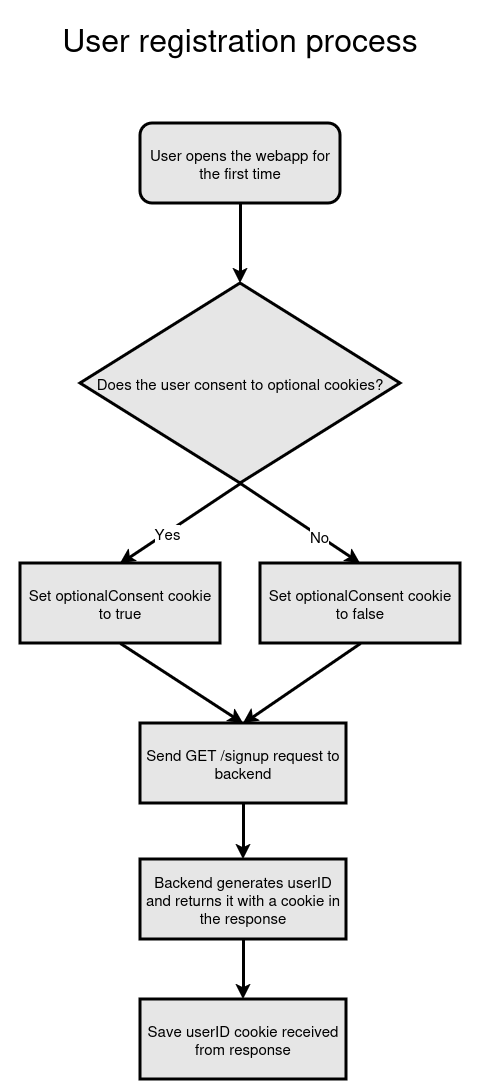

The diagram above was exported from draw.io. Its source (the exported page's mxGraphModel, read from the mxfile embedded in the PNG):
<mxGraphModel dx="1468" dy="892" grid="1" gridSize="10" guides="1" tooltips="1" connect="1" arrows="1" fold="1" page="1" pageScale="1" pageWidth="827" pageHeight="1169" math="0" shadow="0">
  <root>
    <mxCell id="0" />
    <mxCell id="1" parent="0" />
    <mxCell id="zoKNT5jTFOSPRhCnj2ld-5" value="" style="endArrow=classic;html=1;rounded=0;strokeWidth=3;exitX=0.5;exitY=1;exitDx=0;exitDy=0;entryX=0.5;entryY=0;entryDx=0;entryDy=0;" edge="1" parent="1" source="zoKNT5jTFOSPRhCnj2ld-21" target="zoKNT5jTFOSPRhCnj2ld-22">
      <mxGeometry width="50" height="50" relative="1" as="geometry">
        <mxPoint x="408" y="248.9999999999999" as="sourcePoint" />
        <mxPoint x="408" y="329" as="targetPoint" />
      </mxGeometry>
    </mxCell>
    <mxCell id="zoKNT5jTFOSPRhCnj2ld-10" value="" style="endArrow=classic;html=1;rounded=0;strokeWidth=3;exitX=0.5;exitY=1;exitDx=0;exitDy=0;entryX=0.5;entryY=0;entryDx=0;entryDy=0;" edge="1" parent="1" source="zoKNT5jTFOSPRhCnj2ld-22" target="zoKNT5jTFOSPRhCnj2ld-12">
      <mxGeometry width="50" height="50" relative="1" as="geometry">
        <mxPoint x="408" y="659" as="sourcePoint" />
        <mxPoint x="338" y="739" as="targetPoint" />
      </mxGeometry>
    </mxCell>
    <mxCell id="zoKNT5jTFOSPRhCnj2ld-13" value="&lt;font style=&quot;font-size: 15px;&quot;&gt;Yes&lt;/font&gt;" style="edgeLabel;html=1;align=center;verticalAlign=middle;resizable=0;points=[];" vertex="1" connectable="0" parent="zoKNT5jTFOSPRhCnj2ld-10">
      <mxGeometry x="0.2308" relative="1" as="geometry">
        <mxPoint as="offset" />
      </mxGeometry>
    </mxCell>
    <mxCell id="zoKNT5jTFOSPRhCnj2ld-11" value="" style="endArrow=classic;html=1;rounded=0;strokeWidth=3;exitX=0.5;exitY=1;exitDx=0;exitDy=0;entryX=0.5;entryY=0;entryDx=0;entryDy=0;" edge="1" parent="1" source="zoKNT5jTFOSPRhCnj2ld-22" target="zoKNT5jTFOSPRhCnj2ld-15">
      <mxGeometry width="50" height="50" relative="1" as="geometry">
        <mxPoint x="408" y="659" as="sourcePoint" />
        <mxPoint x="478" y="739" as="targetPoint" />
      </mxGeometry>
    </mxCell>
    <mxCell id="zoKNT5jTFOSPRhCnj2ld-14" value="&lt;font style=&quot;font-size: 15px;&quot;&gt;No&lt;/font&gt;" style="edgeLabel;html=1;align=center;verticalAlign=middle;resizable=0;points=[];" vertex="1" connectable="0" parent="zoKNT5jTFOSPRhCnj2ld-11">
      <mxGeometry x="0.2938" relative="1" as="geometry">
        <mxPoint as="offset" />
      </mxGeometry>
    </mxCell>
    <mxCell id="zoKNT5jTFOSPRhCnj2ld-12" value="Set optionalConsent cookie to true" style="rounded=0;whiteSpace=wrap;html=1;strokeWidth=3;fillColor=#E6E6E6;fontSize=15;" vertex="1" parent="1">
      <mxGeometry x="188" y="609" width="200" height="80" as="geometry" />
    </mxCell>
    <mxCell id="zoKNT5jTFOSPRhCnj2ld-15" value="Set optionalConsent cookie to false" style="rounded=0;whiteSpace=wrap;html=1;strokeWidth=3;fillColor=#E6E6E6;fontSize=15;" vertex="1" parent="1">
      <mxGeometry x="428" y="609" width="200" height="80" as="geometry" />
    </mxCell>
    <mxCell id="zoKNT5jTFOSPRhCnj2ld-16" value="Send GET /signup request to backend" style="rounded=0;whiteSpace=wrap;html=1;strokeWidth=3;fillColor=#E6E6E6;fontSize=15;" vertex="1" parent="1">
      <mxGeometry x="308" y="769" width="206" height="80" as="geometry" />
    </mxCell>
    <mxCell id="zoKNT5jTFOSPRhCnj2ld-17" value="Save userID cookie received from response" style="rounded=0;whiteSpace=wrap;html=1;strokeWidth=3;fillColor=#E6E6E6;fontSize=15;" vertex="1" parent="1">
      <mxGeometry x="308" y="1045" width="206" height="80" as="geometry" />
    </mxCell>
    <mxCell id="zoKNT5jTFOSPRhCnj2ld-19" value="" style="endArrow=classic;html=1;rounded=0;strokeWidth=3;exitX=0.5;exitY=1;exitDx=0;exitDy=0;entryX=0.5;entryY=0;entryDx=0;entryDy=0;" edge="1" parent="1" source="zoKNT5jTFOSPRhCnj2ld-12" target="zoKNT5jTFOSPRhCnj2ld-16">
      <mxGeometry width="50" height="50" relative="1" as="geometry">
        <mxPoint x="328" y="689" as="sourcePoint" />
        <mxPoint x="328" y="769" as="targetPoint" />
      </mxGeometry>
    </mxCell>
    <mxCell id="zoKNT5jTFOSPRhCnj2ld-20" value="" style="endArrow=classic;html=1;rounded=0;strokeWidth=3;exitX=0.5;exitY=1;exitDx=0;exitDy=0;entryX=0.5;entryY=0;entryDx=0;entryDy=0;" edge="1" parent="1" source="zoKNT5jTFOSPRhCnj2ld-15" target="zoKNT5jTFOSPRhCnj2ld-16">
      <mxGeometry width="50" height="50" relative="1" as="geometry">
        <mxPoint x="298" y="699" as="sourcePoint" />
        <mxPoint x="418" y="779" as="targetPoint" />
      </mxGeometry>
    </mxCell>
    <mxCell id="zoKNT5jTFOSPRhCnj2ld-21" value="&lt;div style=&quot;font-size: 15px;&quot;&gt;&lt;font style=&quot;font-size: 15px;&quot;&gt;User opens the webapp for&lt;/font&gt;&lt;/div&gt;&lt;div style=&quot;font-size: 15px;&quot;&gt;&lt;font style=&quot;font-size: 15px;&quot;&gt;the first time&lt;/font&gt;&lt;/div&gt;" style="rounded=1;whiteSpace=wrap;html=1;strokeWidth=3;fillColor=#E6E6E6;" vertex="1" parent="1">
      <mxGeometry x="308" y="169" width="200" height="80" as="geometry" />
    </mxCell>
    <mxCell id="zoKNT5jTFOSPRhCnj2ld-22" value="&lt;div&gt;&lt;font style=&quot;font-size: 15px;&quot;&gt;Does the user consent to optional cookies?&lt;/font&gt;&lt;/div&gt;" style="rhombus;whiteSpace=wrap;html=1;strokeWidth=3;fillColor=#E6E6E6;" vertex="1" parent="1">
      <mxGeometry x="248" y="329" width="320" height="200" as="geometry" />
    </mxCell>
    <mxCell id="zoKNT5jTFOSPRhCnj2ld-27" value="Backend generates userID and returns it with a cookie in the response" style="rounded=0;whiteSpace=wrap;html=1;strokeWidth=3;fillColor=#E6E6E6;fontSize=15;" vertex="1" parent="1">
      <mxGeometry x="308" y="905" width="206" height="80" as="geometry" />
    </mxCell>
    <mxCell id="zoKNT5jTFOSPRhCnj2ld-28" value="&lt;font style=&quot;font-size: 32px;&quot;&gt;User registration process&lt;font style=&quot;font-size: 32px;&quot;&gt;&lt;br&gt;&lt;/font&gt;&lt;/font&gt;" style="text;html=1;align=center;verticalAlign=middle;whiteSpace=wrap;rounded=0;" vertex="1" parent="1">
      <mxGeometry x="168" y="45" width="480" height="80" as="geometry" />
    </mxCell>
    <mxCell id="zoKNT5jTFOSPRhCnj2ld-29" value="" style="endArrow=classic;html=1;rounded=0;strokeWidth=3;exitX=0.5;exitY=1;exitDx=0;exitDy=0;entryX=0.5;entryY=0;entryDx=0;entryDy=0;" edge="1" parent="1" source="zoKNT5jTFOSPRhCnj2ld-16" target="zoKNT5jTFOSPRhCnj2ld-27">
      <mxGeometry width="50" height="50" relative="1" as="geometry">
        <mxPoint x="394" y="875" as="sourcePoint" />
        <mxPoint x="274" y="955" as="targetPoint" />
      </mxGeometry>
    </mxCell>
    <mxCell id="zoKNT5jTFOSPRhCnj2ld-30" value="" style="endArrow=classic;html=1;rounded=0;strokeWidth=3;exitX=0.5;exitY=1;exitDx=0;exitDy=0;entryX=0.5;entryY=0;entryDx=0;entryDy=0;" edge="1" parent="1" source="zoKNT5jTFOSPRhCnj2ld-27" target="zoKNT5jTFOSPRhCnj2ld-17">
      <mxGeometry width="50" height="50" relative="1" as="geometry">
        <mxPoint x="548" y="709" as="sourcePoint" />
        <mxPoint x="428" y="789" as="targetPoint" />
      </mxGeometry>
    </mxCell>
  </root>
</mxGraphModel>